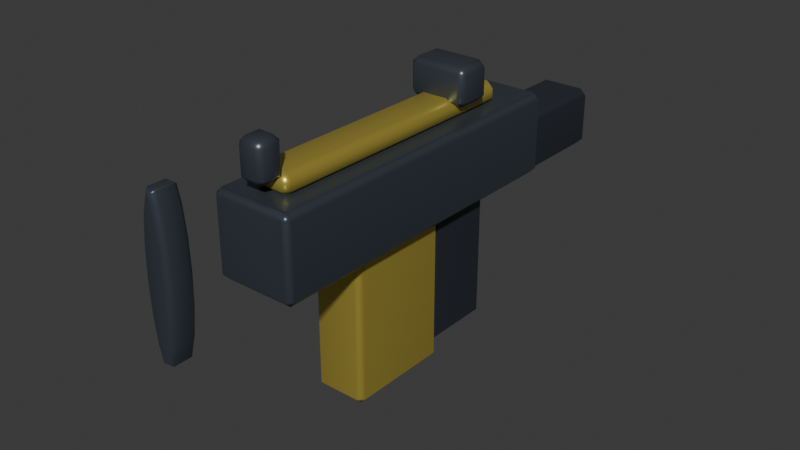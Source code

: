 # Source: Ammo2gun.blend  (saved by Blender 5.2.44; exported with 4.5.12 LTS)
import bpy
from mathutils import Matrix  # noqa: F401  (used for matrix-valued properties, if any)

bpy.ops.wm.read_factory_settings(use_empty=True)
scene = bpy.context.scene
scene.name = 'Scene'

# ---- collections
col_collection = bpy.data.collections.new('Collection'); scene.collection.children.link(col_collection)

# ---- materials (node trees are filled in below, after node groups)
mat_weapon_steel_001 = bpy.data.materials.new('Weapon steel.001')
mat_weapon_steel_001.diffuse_color = (0.09, 0.11, 0.14, 1.0)
mat_grip_rubber_001 = bpy.data.materials.new('Grip rubber.001')
mat_grip_rubber_001.diffuse_color = (0.025, 0.03, 0.04, 1.0)
mat_variant_accent_001 = bpy.data.materials.new('Variant accent.001')
mat_variant_accent_001.diffuse_color = (0.7, 0.55, 0.1, 1.0)

# ---- material node trees
mat_weapon_steel_001.use_nodes = True; mat_weapon_steel_001.node_tree.nodes.clear()
_N = mat_weapon_steel_001.node_tree.nodes; _L = mat_weapon_steel_001.node_tree.links
n0 = _N.new('ShaderNodeBsdfPrincipled'); n0.name = 'Principled BSDF'; n0.location = (-200, 100)
n0.inputs[0].default_value = (0.09, 0.11, 0.14, 1.0)
n0.inputs[1].default_value = 0.65
n0.inputs[2].default_value = 0.35
n0.inputs[10].default_value = 0.005
n1 = _N.new('ShaderNodeOutputMaterial'); n1.name = 'Material Output'; n1.location = (200, 100)
_L.new(n0.outputs[0], n1.inputs[0])
n1.is_active_output = True
mat_grip_rubber_001.use_nodes = True; mat_grip_rubber_001.node_tree.nodes.clear()
_N = mat_grip_rubber_001.node_tree.nodes; _L = mat_grip_rubber_001.node_tree.links
n0 = _N.new('ShaderNodeBsdfPrincipled'); n0.name = 'Principled BSDF'; n0.location = (-200, 100)
n0.inputs[0].default_value = (0.025, 0.03, 0.04, 1.0)
n0.inputs[1].default_value = 0.1
n0.inputs[2].default_value = 0.35
n0.inputs[10].default_value = 0.005
n1 = _N.new('ShaderNodeOutputMaterial'); n1.name = 'Material Output'; n1.location = (200, 100)
_L.new(n0.outputs[0], n1.inputs[0])
n1.is_active_output = True
mat_variant_accent_001.use_nodes = True; mat_variant_accent_001.node_tree.nodes.clear()
_N = mat_variant_accent_001.node_tree.nodes; _L = mat_variant_accent_001.node_tree.links
n0 = _N.new('ShaderNodeBsdfPrincipled'); n0.name = 'Principled BSDF'; n0.location = (-200, 100)
n0.inputs[0].default_value = (0.7, 0.55, 0.1, 1.0)
n0.inputs[1].default_value = 0.65
n0.inputs[2].default_value = 0.35
n0.inputs[10].default_value = 0.005
n1 = _N.new('ShaderNodeOutputMaterial'); n1.name = 'Material Output'; n1.location = (200, 100)
_L.new(n0.outputs[0], n1.inputs[0])
n1.is_active_output = True

# ---- world
world_world = bpy.data.worlds.new('World'); scene.world = world_world
world_world.use_nodes = True; world_world.node_tree.nodes.clear()
_N = world_world.node_tree.nodes; _L = world_world.node_tree.links
n0 = _N.new('ShaderNodeOutputWorld'); n0.name = 'World Output'; n0.location = (200, 100)
n1 = _N.new('ShaderNodeBackground'); n1.name = 'Background'; n1.location = (-200, 100)
n1.inputs[0].default_value = (0.05088, 0.05088, 0.05088, 1.0)
_L.new(n1.outputs[0], n0.inputs[0])
n0.is_active_output = True
world_world.color = (0.05088, 0.05088, 0.05088)
world_world.sun_shadow_jitter_overblur = 0.0

# ---- meshes
me_cube_082 = bpy.data.meshes.new('Cube.082')
me_cube_082.from_pydata([(-0.075, -0.31, -0.075), (-0.075, -0.31, 0.075), (-0.075, 0.31, -0.075), (-0.075, 0.31, 0.075), (0.075, -0.31, -0.075), (0.075, -0.31, 0.075), (0.075, 0.31, -0.075), (0.075, 0.31, 0.075)], [], [(0, 1, 3, 2), (2, 3, 7, 6), (6, 7, 5, 4), (4, 5, 1, 0), (2, 6, 4, 0), (7, 3, 1, 5)])
_uv = me_cube_082.uv_layers.new(name='UVMap')
_uv.uv.foreach_set('vector', [0.375, 0.0, 0.625, 0.0, 0.625, 0.25, 0.375, 0.25, 0.375, 0.25, 0.625, 0.25, 0.625, 0.5, 0.375, 0.5, 0.375, 0.5, 0.625, 0.5, 0.625, 0.75, 0.375, 0.75, 0.375, 0.75, 0.625, 0.75, 0.625, 1.0, 0.375, 1.0, 0.125, 0.5, 0.375, 0.5, 0.375, 0.75, 0.125, 0.75, 0.625, 0.5, 0.875, 0.5, 0.875, 0.75, 0.625, 0.75])
me_cube_082.materials.append(mat_weapon_steel_001)
me_cube_082.update()
me_cylinder_005 = bpy.data.meshes.new('Cylinder.005')
me_cylinder_005.from_pydata([(0.0, 0.025, 0.14), (0.0, -0.025, 0.14), (0.009567, 0.025, 0.1293), (0.009567, -0.025, 0.1293), (0.01768, 0.025, 0.09899), (0.01768, -0.025, 0.09899), (0.0231, 0.025, 0.05358), (0.0231, -0.025, 0.05358), (0.025, 0.025, 1.093e-09), (0.025, -0.025, -1.093e-09), (0.0231, 0.025, -0.05358), (0.0231, -0.025, -0.05358), (0.01768, 0.025, -0.09899), (0.01768, -0.025, -0.09899), (0.009567, 0.025, -0.1293), (0.009567, -0.025, -0.1293), (0.0, 0.025, -0.14), (0.0, -0.025, -0.14), (-0.009567, 0.025, -0.1293), (-0.009567, -0.025, -0.1293), (-0.01768, 0.025, -0.09899), (-0.01768, -0.025, -0.09899), (-0.0231, 0.025, -0.05358), (-0.0231, -0.025, -0.05358), (-0.025, 0.025, 1.093e-09), (-0.025, -0.025, -1.093e-09), (-0.0231, 0.025, 0.05358), (-0.0231, -0.025, 0.05358), (-0.01768, 0.025, 0.09899), (-0.01768, -0.025, 0.09899), (-0.009567, 0.025, 0.1293), (-0.009567, -0.025, 0.1293)], [], [(0, 1, 3, 2), (2, 3, 5, 4), (4, 5, 7, 6), (6, 7, 9, 8), (8, 9, 11, 10), (10, 11, 13, 12), (12, 13, 15, 14), (14, 15, 17, 16), (16, 17, 19, 18), (18, 19, 21, 20), (20, 21, 23, 22), (22, 23, 25, 24), (24, 25, 27, 26), (26, 27, 29, 28), (3, 1, 31, 29, 27, 25, 23, 21, 19, 17, 15, 13, 11, 9, 7, 5), (28, 29, 31, 30), (30, 31, 1, 0), (0, 2, 4, 6, 8, 10, 12, 14, 16, 18, 20, 22, 24, 26, 28, 30)])
_uv = me_cylinder_005.uv_layers.new(name='UVMap')
_uv.uv.foreach_set('vector', [1.0, 0.5, 1.0, 1.0, 0.9375, 1.0, 0.9375, 0.5, 0.9375, 0.5, 0.9375, 1.0, 0.875, 1.0, 0.875, 0.5, 0.875, 0.5, 0.875, 1.0, 0.8125, 1.0, 0.8125, 0.5, 0.8125, 0.5, 0.8125, 1.0, 0.75, 1.0, 0.75, 0.5, 0.75, 0.5, 0.75, 1.0, 0.6875, 1.0, 0.6875, 0.5, 0.6875, 0.5, 0.6875, 1.0, 0.625, 1.0, 0.625, 0.5, 0.625, 0.5, 0.625, 1.0, 0.5625, 1.0, 0.5625, 0.5, 0.5625, 0.5, 0.5625, 1.0, 0.5, 1.0, 0.5, 0.5, 0.5, 0.5, 0.5, 1.0, 0.4375, 1.0, 0.4375, 0.5, 0.4375, 0.5, 0.4375, 1.0, 0.375, 1.0, 0.375, 0.5, 0.375, 0.5, 0.375, 1.0, 0.3125, 1.0, 0.3125, 0.5, 0.3125, 0.5, 0.3125, 1.0, 0.25, 1.0, 0.25, 0.5, 0.25, 0.5, 0.25, 1.0, 0.1875, 1.0, 0.1875, 0.5, 0.1875, 0.5, 0.1875, 1.0, 0.125, 1.0, 0.125, 0.5, 0.3418, 0.4717, 0.25, 0.49, 0.1582, 0.4717, 0.08029, 0.4197, 0.02827, 0.3418, 0.01, 0.25, 0.02827, 0.1582, 0.08029, 0.08029, 0.1582, 0.02827, 0.25, 0.01, 0.3418, 0.02827, 0.4197, 0.08029, 0.4717, 0.1582, 0.49, 0.25, 0.4717, 0.3418, 0.4197, 0.4197, 0.125, 0.5, 0.125, 1.0, 0.0625, 1.0, 0.0625, 0.5, 0.0625, 0.5, 0.0625, 1.0, 0.0, 1.0, 0.0, 0.5, 0.75, 0.49, 0.8418, 0.4717, 0.9197, 0.4197, 0.9717, 0.3418, 0.99, 0.25, 0.9717, 0.1582, 0.9197, 0.08029, 0.8418, 0.02827, 0.75, 0.01, 0.6582, 0.02827, 0.5803, 0.08029, 0.5283, 0.1582, 0.51, 0.25, 0.5283, 0.3418, 0.5803, 0.4197, 0.6582, 0.4717])
me_cylinder_005.materials.append(mat_weapon_steel_001)
me_cylinder_005.update()
me_cube_083 = bpy.data.meshes.new('Cube.083')
me_cube_083.from_pydata([(-0.045, -0.07, -0.14), (-0.045, -0.07, 0.14), (-0.045, 0.07, -0.14), (-0.045, 0.07, 0.14), (0.045, -0.07, -0.14), (0.045, -0.07, 0.14), (0.045, 0.07, -0.14), (0.045, 0.07, 0.14)], [], [(0, 1, 3, 2), (2, 3, 7, 6), (6, 7, 5, 4), (4, 5, 1, 0), (2, 6, 4, 0), (7, 3, 1, 5)])
_uv = me_cube_083.uv_layers.new(name='UVMap')
_uv.uv.foreach_set('vector', [0.375, 0.0, 0.625, 0.0, 0.625, 0.25, 0.375, 0.25, 0.375, 0.25, 0.625, 0.25, 0.625, 0.5, 0.375, 0.5, 0.375, 0.5, 0.625, 0.5, 0.625, 0.75, 0.375, 0.75, 0.375, 0.75, 0.625, 0.75, 0.625, 1.0, 0.375, 1.0, 0.125, 0.5, 0.375, 0.5, 0.375, 0.75, 0.125, 0.75, 0.625, 0.5, 0.875, 0.5, 0.875, 0.75, 0.625, 0.75])
me_cube_083.materials.append(mat_grip_rubber_001)
me_cube_083.update()
me_cube_084 = bpy.data.meshes.new('Cube.084')
me_cube_084.from_pydata([(-0.05, -0.1, -0.165), (-0.05, -0.1, 0.165), (-0.05, 0.1, -0.165), (-0.05, 0.1, 0.165), (0.05, -0.1, -0.165), (0.05, -0.1, 0.165), (0.05, 0.1, -0.165), (0.05, 0.1, 0.165)], [], [(0, 1, 3, 2), (2, 3, 7, 6), (6, 7, 5, 4), (4, 5, 1, 0), (2, 6, 4, 0), (7, 3, 1, 5)])
_uv = me_cube_084.uv_layers.new(name='UVMap')
_uv.uv.foreach_set('vector', [0.375, 0.0, 0.625, 0.0, 0.625, 0.25, 0.375, 0.25, 0.375, 0.25, 0.625, 0.25, 0.625, 0.5, 0.375, 0.5, 0.375, 0.5, 0.625, 0.5, 0.625, 0.75, 0.375, 0.75, 0.375, 0.75, 0.625, 0.75, 0.625, 1.0, 0.375, 1.0, 0.125, 0.5, 0.375, 0.5, 0.375, 0.75, 0.125, 0.75, 0.625, 0.5, 0.875, 0.5, 0.875, 0.75, 0.625, 0.75])
me_cube_084.materials.append(mat_variant_accent_001)
me_cube_084.update()
me_cube_085 = bpy.data.meshes.new('Cube.085')
me_cube_085.from_pydata([(-0.035, -0.248, -0.02), (-0.035, -0.248, 0.02), (-0.035, 0.248, -0.02), (-0.035, 0.248, 0.02), (0.035, -0.248, -0.02), (0.035, -0.248, 0.02), (0.035, 0.248, -0.02), (0.035, 0.248, 0.02)], [], [(0, 1, 3, 2), (2, 3, 7, 6), (6, 7, 5, 4), (4, 5, 1, 0), (2, 6, 4, 0), (7, 3, 1, 5)])
_uv = me_cube_085.uv_layers.new(name='UVMap')
_uv.uv.foreach_set('vector', [0.375, 0.0, 0.625, 0.0, 0.625, 0.25, 0.375, 0.25, 0.375, 0.25, 0.625, 0.25, 0.625, 0.5, 0.375, 0.5, 0.375, 0.5, 0.625, 0.5, 0.625, 0.75, 0.375, 0.75, 0.375, 0.75, 0.625, 0.75, 0.625, 1.0, 0.375, 1.0, 0.125, 0.5, 0.375, 0.5, 0.375, 0.75, 0.125, 0.75, 0.625, 0.5, 0.875, 0.5, 0.875, 0.75, 0.625, 0.75])
me_cube_085.materials.append(mat_variant_accent_001)
me_cube_085.update()
me_cube_086 = bpy.data.meshes.new('Cube.086')
me_cube_086.from_pydata([(-0.055, -0.035, -0.035), (-0.055, -0.035, 0.035), (-0.055, 0.035, -0.035), (-0.055, 0.035, 0.035), (0.055, -0.035, -0.035), (0.055, -0.035, 0.035), (0.055, 0.035, -0.035), (0.055, 0.035, 0.035)], [], [(0, 1, 3, 2), (2, 3, 7, 6), (6, 7, 5, 4), (4, 5, 1, 0), (2, 6, 4, 0), (7, 3, 1, 5)])
_uv = me_cube_086.uv_layers.new(name='UVMap')
_uv.uv.foreach_set('vector', [0.375, 0.0, 0.625, 0.0, 0.625, 0.25, 0.375, 0.25, 0.375, 0.25, 0.625, 0.25, 0.625, 0.5, 0.375, 0.5, 0.375, 0.5, 0.625, 0.5, 0.625, 0.75, 0.375, 0.75, 0.375, 0.75, 0.625, 0.75, 0.625, 1.0, 0.375, 1.0, 0.125, 0.5, 0.375, 0.5, 0.375, 0.75, 0.125, 0.75, 0.625, 0.5, 0.875, 0.5, 0.875, 0.75, 0.625, 0.75])
me_cube_086.materials.append(mat_weapon_steel_001)
me_cube_086.update()
me_cube_087 = bpy.data.meshes.new('Cube.087')
me_cube_087.from_pydata([(-0.025, -0.025, -0.035), (-0.025, -0.025, 0.035), (-0.025, 0.025, -0.035), (-0.025, 0.025, 0.035), (0.025, -0.025, -0.035), (0.025, -0.025, 0.035), (0.025, 0.025, -0.035), (0.025, 0.025, 0.035)], [], [(0, 1, 3, 2), (2, 3, 7, 6), (6, 7, 5, 4), (4, 5, 1, 0), (2, 6, 4, 0), (7, 3, 1, 5)])
_uv = me_cube_087.uv_layers.new(name='UVMap')
_uv.uv.foreach_set('vector', [0.375, 0.0, 0.625, 0.0, 0.625, 0.25, 0.375, 0.25, 0.375, 0.25, 0.625, 0.25, 0.625, 0.5, 0.375, 0.5, 0.375, 0.5, 0.625, 0.5, 0.625, 0.75, 0.375, 0.75, 0.375, 0.75, 0.625, 0.75, 0.625, 1.0, 0.375, 1.0, 0.125, 0.5, 0.375, 0.5, 0.375, 0.75, 0.125, 0.75, 0.625, 0.5, 0.875, 0.5, 0.875, 0.75, 0.625, 0.75])
me_cube_087.materials.append(mat_weapon_steel_001)
me_cube_087.update()
me_cube_088 = bpy.data.meshes.new('Cube.088')
me_cube_088.from_pydata([(-0.05, -0.12, -0.055), (-0.05, -0.12, 0.055), (-0.05, 0.12, -0.055), (-0.05, 0.12, 0.055), (0.05, -0.12, -0.055), (0.05, -0.12, 0.055), (0.05, 0.12, -0.055), (0.05, 0.12, 0.055)], [], [(0, 1, 3, 2), (2, 3, 7, 6), (6, 7, 5, 4), (4, 5, 1, 0), (2, 6, 4, 0), (7, 3, 1, 5)])
_uv = me_cube_088.uv_layers.new(name='UVMap')
_uv.uv.foreach_set('vector', [0.375, 0.0, 0.625, 0.0, 0.625, 0.25, 0.375, 0.25, 0.375, 0.25, 0.625, 0.25, 0.625, 0.5, 0.375, 0.5, 0.375, 0.5, 0.625, 0.5, 0.625, 0.75, 0.375, 0.75, 0.375, 0.75, 0.625, 0.75, 0.625, 1.0, 0.375, 1.0, 0.125, 0.5, 0.375, 0.5, 0.375, 0.75, 0.125, 0.75, 0.625, 0.5, 0.875, 0.5, 0.875, 0.75, 0.625, 0.75])
me_cube_088.materials.append(mat_grip_rubber_001)
me_cube_088.update()

# ---- objects
ob_receiver = bpy.data.objects.new('Receiver', me_cube_082)
ob_barrel = bpy.data.objects.new('Barrel', me_cylinder_005)
ob_grip = bpy.data.objects.new('Grip', me_cube_083)
ob_magazine = bpy.data.objects.new('Magazine', me_cube_084)
ob_toprail = bpy.data.objects.new('TopRail', me_cube_085)
ob_sightrear = bpy.data.objects.new('SightRear', me_cube_086)
ob_sightfront = bpy.data.objects.new('SightFront', me_cube_087)
ob_stock = bpy.data.objects.new('Stock', me_cube_088)
ob_muzzle = bpy.data.objects.new('Muzzle', None)
ob_gripattachment = bpy.data.objects.new('GripAttachment', None)
ob_supporthand = bpy.data.objects.new('SupportHand', None)

# ---- transforms, parenting, visibility, modifiers, constraints
ob_receiver.location = (0.0, 0.0, 0.05)
_m = ob_receiver.modifiers.new('Industrial edge bevel', 'BEVEL')
_m.width = 0.012
_m.width_pct = 0.012
_m = ob_receiver.modifiers.new('Weighted surface normals', 'WEIGHTED_NORMAL')
ob_barrel.location = (0.0, -0.45, 0.07)
_m = ob_barrel.modifiers.new('Industrial edge bevel', 'BEVEL')
_m.width = 0.012
_m.width_pct = 0.012
_m = ob_barrel.modifiers.new('Weighted surface normals', 'WEIGHTED_NORMAL')
ob_grip.location = (0.0, 0.12, -0.13)
_m = ob_grip.modifiers.new('Industrial edge bevel', 'BEVEL')
_m.width = 0.012
_m.width_pct = 0.012
_m = ob_grip.modifiers.new('Weighted surface normals', 'WEIGHTED_NORMAL')
ob_magazine.location = (0.0, -0.04, -0.13)
_m = ob_magazine.modifiers.new('Industrial edge bevel', 'BEVEL')
_m.width = 0.012
_m.width_pct = 0.012
_m = ob_magazine.modifiers.new('Weighted surface normals', 'WEIGHTED_NORMAL')
ob_toprail.location = (0.0, -0.02, 0.14)
_m = ob_toprail.modifiers.new('Industrial edge bevel', 'BEVEL')
_m.width = 0.012
_m.width_pct = 0.012
_m = ob_toprail.modifiers.new('Weighted surface normals', 'WEIGHTED_NORMAL')
ob_sightrear.location = (0.0, 0.14, 0.18)
_m = ob_sightrear.modifiers.new('Industrial edge bevel', 'BEVEL')
_m.width = 0.012
_m.width_pct = 0.012
_m = ob_sightrear.modifiers.new('Weighted surface normals', 'WEIGHTED_NORMAL')
ob_sightfront.location = (0.0, -0.28, 0.18)
_m = ob_sightfront.modifiers.new('Industrial edge bevel', 'BEVEL')
_m.width = 0.012
_m.width_pct = 0.012
_m = ob_sightfront.modifiers.new('Weighted surface normals', 'WEIGHTED_NORMAL')
ob_stock.location = (0.0, 0.39, 0.015)
_m = ob_stock.modifiers.new('Industrial edge bevel', 'BEVEL')
_m.width = 0.012
_m.width_pct = 0.012
_m = ob_stock.modifiers.new('Weighted surface normals', 'WEIGHTED_NORMAL')
ob_muzzle.location = (0.0, -0.6, 0.07)
ob_muzzle.empty_display_type = 'ARROWS'
ob_muzzle.empty_display_size = 0.05
ob_gripattachment.location = (0.0, 0.12, -0.13)
ob_gripattachment.empty_display_type = 'ARROWS'
ob_gripattachment.empty_display_size = 0.05
ob_supporthand.location = (0.0, -0.2, -0.03)
ob_supporthand.empty_display_type = 'ARROWS'
ob_supporthand.empty_display_size = 0.05

# ---- collection membership
col_collection.objects.link(ob_receiver)
col_collection.objects.link(ob_barrel)
col_collection.objects.link(ob_grip)
col_collection.objects.link(ob_magazine)
col_collection.objects.link(ob_toprail)
col_collection.objects.link(ob_sightrear)
col_collection.objects.link(ob_sightfront)
col_collection.objects.link(ob_stock)
col_collection.objects.link(ob_muzzle)
col_collection.objects.link(ob_gripattachment)
col_collection.objects.link(ob_supporthand)

# ---- scene / render settings (as saved in the file)
scene.frame_start = 1; scene.frame_end = 31; scene.frame_set(1)
scene.render.engine = 'BLENDER_EEVEE_NEXT'
scene.render.fps = 30
scene.render.bake_bias = 0.0
scene.render.bake_samples = 0
scene.render.compositor_device = 'GPU'
scene.eevee.use_volume_custom_range = False
scene.eevee.fast_gi_thickness_near = 0.1
scene.eevee.fast_gi_thickness_far = 0.0
scene.eevee.ray_tracing_options.screen_trace_thickness = 0.1
bpy.context.view_layer.update()

# ---- added for rendering (the .blend has no active camera and no usable light): camera, sun
cam_auto = bpy.data.cameras.new('AutoCamera')
cam_auto.lens = 50.0
cam_auto.sensor_width = 36.0
cam_auto.clip_end = 1000.0
ob_auto_camera = bpy.data.objects.new('AutoCamera', cam_auto)
scene.collection.objects.link(ob_auto_camera)
ob_auto_camera.location = (1.0356, -1.22522, 0.788481)
ob_auto_camera.rotation_euler = (1.09748, -7.21219e-08, 0.694738)
scene.camera = ob_auto_camera
light_auto_sun = bpy.data.lights.new('AutoSun', 'SUN')
light_auto_sun.energy = 3.0
light_auto_sun.angle = 0.0523599
ob_auto_sun = bpy.data.objects.new('AutoSun', light_auto_sun)
scene.collection.objects.link(ob_auto_sun)
ob_auto_sun.rotation_euler = (0.872665, 0.174533, 0.523599)
bpy.context.view_layer.update()
